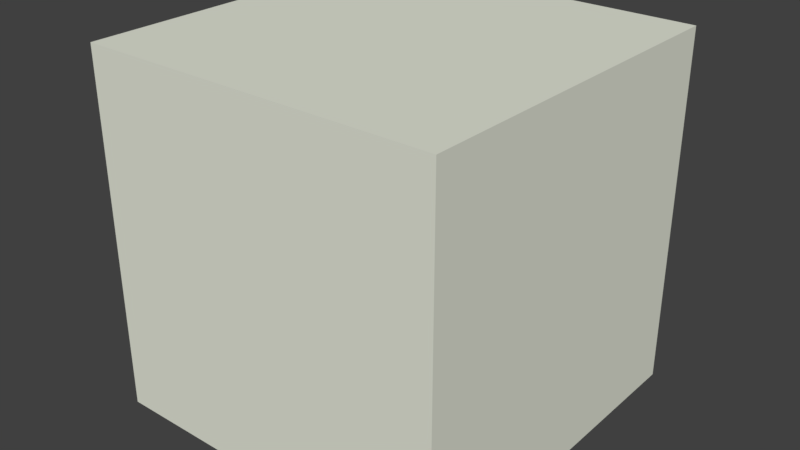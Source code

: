 # Source: Block.blend  (saved by Blender 2.78.0; exported with 4.5.12 LTS)
import bpy
from mathutils import Matrix  # noqa: F401  (used for matrix-valued properties, if any)

bpy.ops.wm.read_factory_settings(use_empty=True)
scene = bpy.context.scene
scene.name = 'Scene'

# ---- collections
col_collection_1 = bpy.data.collections.new('Collection 1'); scene.collection.children.link(col_collection_1)

# ---- materials (node trees are filled in below, after node groups)
mat_grass = bpy.data.materials.new('Grass')
mat_grass.alpha_threshold = 0.0
mat_grass.use_transparent_shadow = False
mat_grass.diffuse_color = (0.7785, 0.8, 0.6923, 1.0)
mat_grass.roughness = 0.5

# ---- material node trees

# ---- world
world_world = bpy.data.worlds.new('World'); scene.world = world_world
world_world.color = (0.05088, 0.05088, 0.05088)
world_world.use_sun_shadow = False
world_world.sun_shadow_jitter_overblur = 0.0
world_world.cycles.sampling_method = 'MANUAL'

# ---- meshes
me_grass = bpy.data.meshes.new('Grass')
me_grass.from_pydata([(0.0, -1.0, 0.0), (0.0, -1.0, 1.0), (0.0, 0.0, 0.0), (0.0, 0.0, 1.0), (1.0, -1.0, 0.0), (1.0, -1.0, 1.0), (1.0, 0.0, 0.0), (1.0, 0.0, 1.0)], [], [(0, 1, 3, 2), (2, 3, 7, 6), (6, 7, 5, 4), (4, 5, 1, 0), (2, 6, 4, 0), (7, 3, 1, 5)])
_uv = me_grass.uv_layers.new(name='UVMap')
_uv.uv.foreach_set('vector', [1.0, 0.002604, 1.0, 1.003, 2.98e-07, 1.003, 1.788e-07, 0.002604, 1.002, -0.0007519, 0.9996, 0.9958, 0.001679, 1.0, -0.002658, 7.963e-05, 1.001, -0.0004346, 0.9986, 0.9984, -0.0001411, 1.002, -0.001215, 0.001531, 0.002146, 0.002146, 0.002146, 0.9979, 0.9979, 0.9979, 0.9979, 0.002146, 0.9997, 0.9995, -0.0008558, 0.9989, 0.0008243, 4.038e-06, 0.9998, -0.004732, 0.9992, -0.001362, 0.9999, 0.9999, 0.0007228, 0.9988, -0.0001251, -0.0003856])
me_grass.materials.append(mat_grass)
me_grass.use_remesh_preserve_volume = False
me_grass.use_remesh_preserve_attributes = False
me_grass.use_mirror_vertex_groups = False
me_grass.update()

# ---- objects
ob_grass = bpy.data.objects.new('Grass', me_grass)

# ---- transforms, parenting, visibility, modifiers, constraints
ob_grass.location = (-0.5, 0.5, 0.0)
ob_grass.lineart.crease_threshold = 0.0

# ---- collection membership
col_collection_1.objects.link(ob_grass)

# ---- scene / render settings (as saved in the file)
scene.frame_start = 1; scene.frame_end = 250; scene.frame_set(124)
scene.render.engine = 'BLENDER_EEVEE_NEXT'
scene.render.resolution_percentage = 50
scene.render.dither_intensity = 0.0
scene.cycles.use_denoising = False
scene.cycles.samples = 128
scene.cycles.sampling_pattern = 'TABULATED_SOBOL'
scene.cycles.light_sampling_threshold = 0.0
scene.cycles.use_adaptive_sampling = False
scene.cycles.use_light_tree = False
scene.cycles.blur_glossy = 0.0
scene.cycles.sample_clamp_indirect = 0.0
scene.view_settings.view_transform = 'Standard'
bpy.context.view_layer.update()

# ---- added for rendering (the .blend has no active camera and no usable light): camera, sun
cam_auto = bpy.data.cameras.new('AutoCamera')
cam_auto.lens = 50.0
cam_auto.sensor_width = 36.0
cam_auto.clip_end = 1000.0
ob_auto_camera = bpy.data.objects.new('AutoCamera', cam_auto)
scene.collection.objects.link(ob_auto_camera)
ob_auto_camera.location = (1.60254, -1.92304, 1.78203)
ob_auto_camera.rotation_euler = (1.09748, -7.21219e-08, 0.694738)
scene.camera = ob_auto_camera
light_auto_sun = bpy.data.lights.new('AutoSun', 'SUN')
light_auto_sun.energy = 3.0
light_auto_sun.angle = 0.0523599
ob_auto_sun = bpy.data.objects.new('AutoSun', light_auto_sun)
scene.collection.objects.link(ob_auto_sun)
ob_auto_sun.rotation_euler = (0.872665, 0.174533, 0.523599)
bpy.context.view_layer.update()
